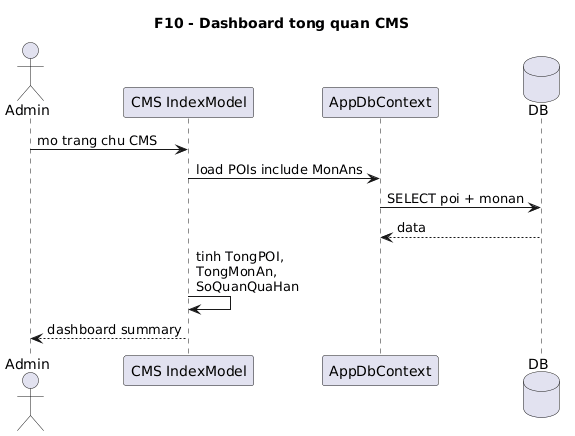

The diagram above was rendered by PlantUML. Its source (embedded in the PNG):
@startuml
' Diagram: F10 - Dashboard tong quan CMS (Sequence)
' Status: VERIFIED
' Baseline: branch master, HEAD a5fde70
' Source:
' - VinhKhanhTour.CMS/Pages/Index.cshtml.cs: OnGetAsync()
' Note: Sequence ngan va khop truc tiep voi code dashboard hien tai; co the xem la on dinh hon cac module dang phat trien.
title F10 - Dashboard tong quan CMS

actor Admin
participant "CMS IndexModel" as IndexModel
participant AppDbContext
database DB

Admin -> IndexModel: mo trang chu CMS
IndexModel -> AppDbContext: load POIs include MonAns
AppDbContext -> DB: SELECT poi + monan
DB --> AppDbContext: data
IndexModel -> IndexModel: tinh TongPOI,\nTongMonAn,\nSoQuanQuaHan
IndexModel --> Admin: dashboard summary
@enduml